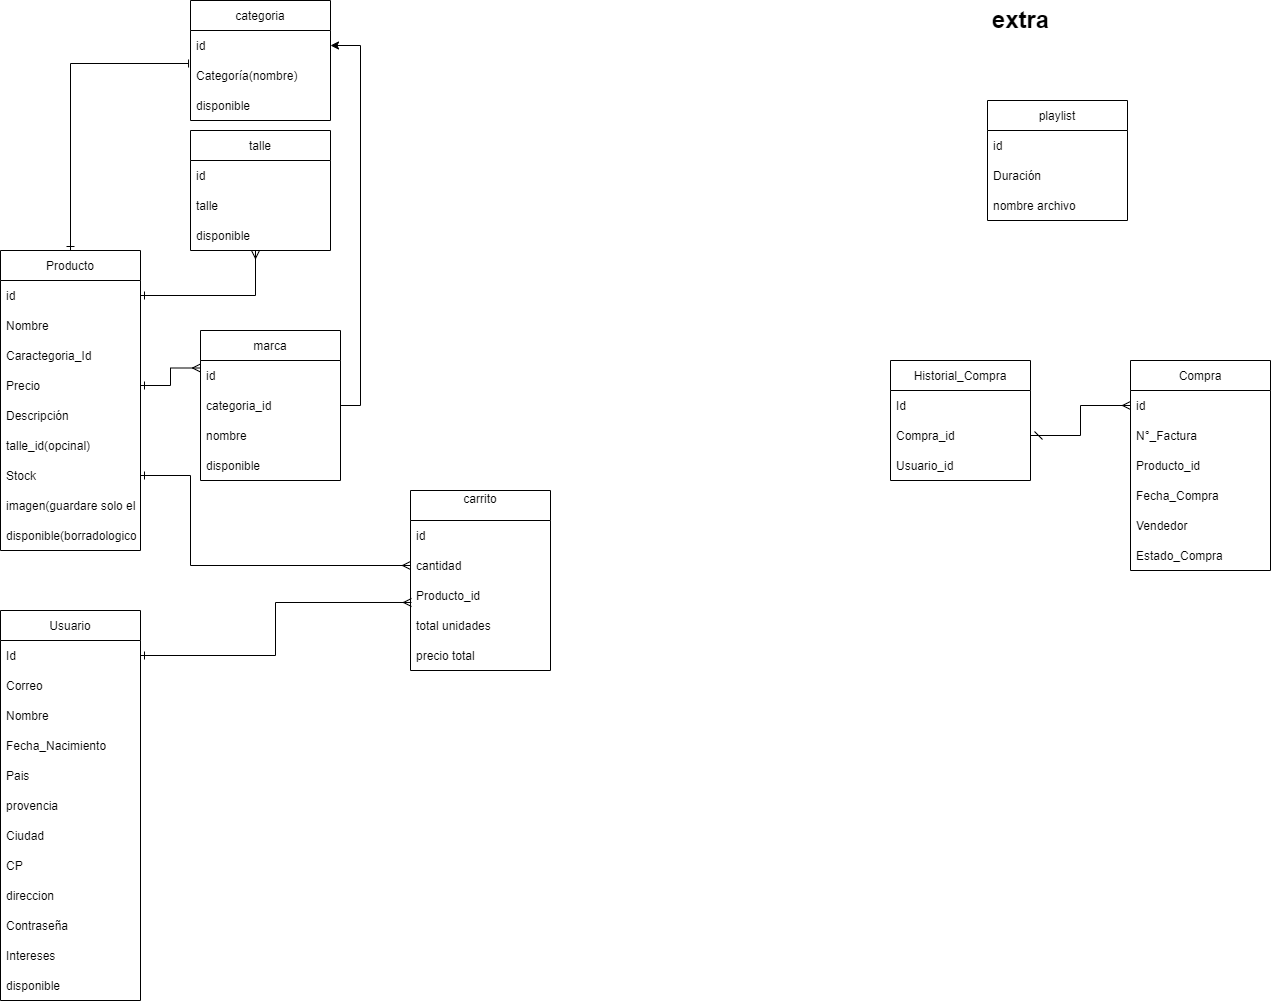

The diagram above was exported from draw.io. Its source (the exported page's mxGraphModel, read from the mxfile embedded in the PNG):
<mxGraphModel dx="1038" dy="579" grid="1" gridSize="10" guides="1" tooltips="1" connect="1" arrows="1" fold="1" page="1" pageScale="1" pageWidth="827" pageHeight="1169" math="0" shadow="0">
  <root>
    <mxCell id="0" />
    <mxCell id="1" parent="0" />
    <mxCell id="jaOAhf1vtUK2qocuKh-L-1" value="Producto" style="swimlane;fontStyle=0;childLayout=stackLayout;horizontal=1;startSize=30;horizontalStack=0;resizeParent=1;resizeParentMax=0;resizeLast=0;collapsible=1;marginBottom=0;" parent="1" vertex="1">
      <mxGeometry x="30" y="290" width="140" height="300" as="geometry">
        <mxRectangle x="340" y="140" width="90" height="30" as="alternateBounds" />
      </mxGeometry>
    </mxCell>
    <mxCell id="jaOAhf1vtUK2qocuKh-L-2" value="id" style="text;strokeColor=none;fillColor=none;align=left;verticalAlign=middle;spacingLeft=4;spacingRight=4;overflow=hidden;points=[[0,0.5],[1,0.5]];portConstraint=eastwest;rotatable=0;" parent="jaOAhf1vtUK2qocuKh-L-1" vertex="1">
      <mxGeometry y="30" width="140" height="30" as="geometry" />
    </mxCell>
    <mxCell id="jaOAhf1vtUK2qocuKh-L-3" value="Nombre" style="text;strokeColor=none;fillColor=none;align=left;verticalAlign=middle;spacingLeft=4;spacingRight=4;overflow=hidden;points=[[0,0.5],[1,0.5]];portConstraint=eastwest;rotatable=0;" parent="jaOAhf1vtUK2qocuKh-L-1" vertex="1">
      <mxGeometry y="60" width="140" height="30" as="geometry" />
    </mxCell>
    <mxCell id="jaOAhf1vtUK2qocuKh-L-4" value="Caractegoria_Id" style="text;strokeColor=none;fillColor=none;align=left;verticalAlign=middle;spacingLeft=4;spacingRight=4;overflow=hidden;points=[[0,0.5],[1,0.5]];portConstraint=eastwest;rotatable=0;" parent="jaOAhf1vtUK2qocuKh-L-1" vertex="1">
      <mxGeometry y="90" width="140" height="30" as="geometry" />
    </mxCell>
    <mxCell id="jaOAhf1vtUK2qocuKh-L-5" value="Precio" style="text;strokeColor=none;fillColor=none;align=left;verticalAlign=middle;spacingLeft=4;spacingRight=4;overflow=hidden;points=[[0,0.5],[1,0.5]];portConstraint=eastwest;rotatable=0;" parent="jaOAhf1vtUK2qocuKh-L-1" vertex="1">
      <mxGeometry y="120" width="140" height="30" as="geometry" />
    </mxCell>
    <mxCell id="jaOAhf1vtUK2qocuKh-L-6" value="Descripción" style="text;strokeColor=none;fillColor=none;align=left;verticalAlign=middle;spacingLeft=4;spacingRight=4;overflow=hidden;points=[[0,0.5],[1,0.5]];portConstraint=eastwest;rotatable=0;" parent="jaOAhf1vtUK2qocuKh-L-1" vertex="1">
      <mxGeometry y="150" width="140" height="30" as="geometry" />
    </mxCell>
    <mxCell id="jaOAhf1vtUK2qocuKh-L-120" value="talle_id(opcinal)" style="text;strokeColor=none;fillColor=none;align=left;verticalAlign=middle;spacingLeft=4;spacingRight=4;overflow=hidden;points=[[0,0.5],[1,0.5]];portConstraint=eastwest;rotatable=0;" parent="jaOAhf1vtUK2qocuKh-L-1" vertex="1">
      <mxGeometry y="180" width="140" height="30" as="geometry" />
    </mxCell>
    <mxCell id="jaOAhf1vtUK2qocuKh-L-7" value="Stock" style="text;strokeColor=none;fillColor=none;align=left;verticalAlign=middle;spacingLeft=4;spacingRight=4;overflow=hidden;points=[[0,0.5],[1,0.5]];portConstraint=eastwest;rotatable=0;" parent="jaOAhf1vtUK2qocuKh-L-1" vertex="1">
      <mxGeometry y="210" width="140" height="30" as="geometry" />
    </mxCell>
    <mxCell id="jaOAhf1vtUK2qocuKh-L-8" value="imagen(guardare solo el nombre)" style="text;strokeColor=none;fillColor=none;align=left;verticalAlign=middle;spacingLeft=4;spacingRight=4;overflow=hidden;points=[[0,0.5],[1,0.5]];portConstraint=eastwest;rotatable=0;" parent="jaOAhf1vtUK2qocuKh-L-1" vertex="1">
      <mxGeometry y="240" width="140" height="30" as="geometry" />
    </mxCell>
    <mxCell id="azfnV7VRCuOIfiMgyklh-1" value="disponible(borradologico)" style="text;strokeColor=none;fillColor=none;align=left;verticalAlign=middle;spacingLeft=4;spacingRight=4;overflow=hidden;points=[[0,0.5],[1,0.5]];portConstraint=eastwest;rotatable=0;" parent="jaOAhf1vtUK2qocuKh-L-1" vertex="1">
      <mxGeometry y="270" width="140" height="30" as="geometry" />
    </mxCell>
    <mxCell id="jaOAhf1vtUK2qocuKh-L-9" value="categoria" style="swimlane;fontStyle=0;childLayout=stackLayout;horizontal=1;startSize=30;horizontalStack=0;resizeParent=1;resizeParentMax=0;resizeLast=0;collapsible=1;marginBottom=0;" parent="1" vertex="1">
      <mxGeometry x="220" y="40" width="140" height="120" as="geometry" />
    </mxCell>
    <mxCell id="jaOAhf1vtUK2qocuKh-L-10" value="id" style="text;strokeColor=none;fillColor=none;align=left;verticalAlign=middle;spacingLeft=4;spacingRight=4;overflow=hidden;points=[[0,0.5],[1,0.5]];portConstraint=eastwest;rotatable=0;" parent="jaOAhf1vtUK2qocuKh-L-9" vertex="1">
      <mxGeometry y="30" width="140" height="30" as="geometry" />
    </mxCell>
    <mxCell id="jaOAhf1vtUK2qocuKh-L-12" value="Categoría(nombre)" style="text;strokeColor=none;fillColor=none;align=left;verticalAlign=middle;spacingLeft=4;spacingRight=4;overflow=hidden;points=[[0,0.5],[1,0.5]];portConstraint=eastwest;rotatable=0;" parent="jaOAhf1vtUK2qocuKh-L-9" vertex="1">
      <mxGeometry y="60" width="140" height="30" as="geometry" />
    </mxCell>
    <mxCell id="mfAtZGpAQHZD4ClhonVU-8" value="disponible" style="text;strokeColor=none;fillColor=none;align=left;verticalAlign=middle;spacingLeft=4;spacingRight=4;overflow=hidden;points=[[0,0.5],[1,0.5]];portConstraint=eastwest;rotatable=0;" parent="jaOAhf1vtUK2qocuKh-L-9" vertex="1">
      <mxGeometry y="90" width="140" height="30" as="geometry" />
    </mxCell>
    <mxCell id="jaOAhf1vtUK2qocuKh-L-23" value="talle" style="swimlane;fontStyle=0;childLayout=stackLayout;horizontal=1;startSize=30;horizontalStack=0;resizeParent=1;resizeParentMax=0;resizeLast=0;collapsible=1;marginBottom=0;" parent="1" vertex="1">
      <mxGeometry x="220" y="170" width="140" height="120" as="geometry" />
    </mxCell>
    <mxCell id="jaOAhf1vtUK2qocuKh-L-24" value="id" style="text;strokeColor=none;fillColor=none;align=left;verticalAlign=middle;spacingLeft=4;spacingRight=4;overflow=hidden;points=[[0,0.5],[1,0.5]];portConstraint=eastwest;rotatable=0;" parent="jaOAhf1vtUK2qocuKh-L-23" vertex="1">
      <mxGeometry y="30" width="140" height="30" as="geometry" />
    </mxCell>
    <mxCell id="jaOAhf1vtUK2qocuKh-L-25" value="talle" style="text;strokeColor=none;fillColor=none;align=left;verticalAlign=middle;spacingLeft=4;spacingRight=4;overflow=hidden;points=[[0,0.5],[1,0.5]];portConstraint=eastwest;rotatable=0;" parent="jaOAhf1vtUK2qocuKh-L-23" vertex="1">
      <mxGeometry y="60" width="140" height="30" as="geometry" />
    </mxCell>
    <mxCell id="mfAtZGpAQHZD4ClhonVU-7" value="disponible" style="text;strokeColor=none;fillColor=none;align=left;verticalAlign=middle;spacingLeft=4;spacingRight=4;overflow=hidden;points=[[0,0.5],[1,0.5]];portConstraint=eastwest;rotatable=0;" parent="jaOAhf1vtUK2qocuKh-L-23" vertex="1">
      <mxGeometry y="90" width="140" height="30" as="geometry" />
    </mxCell>
    <mxCell id="jaOAhf1vtUK2qocuKh-L-42" value="Usuario" style="swimlane;fontStyle=0;childLayout=stackLayout;horizontal=1;startSize=30;horizontalStack=0;resizeParent=1;resizeParentMax=0;resizeLast=0;collapsible=1;marginBottom=0;" parent="1" vertex="1">
      <mxGeometry x="30" y="650" width="140" height="390" as="geometry" />
    </mxCell>
    <mxCell id="jaOAhf1vtUK2qocuKh-L-43" value="Id" style="text;strokeColor=none;fillColor=none;align=left;verticalAlign=middle;spacingLeft=4;spacingRight=4;overflow=hidden;points=[[0,0.5],[1,0.5]];portConstraint=eastwest;rotatable=0;" parent="jaOAhf1vtUK2qocuKh-L-42" vertex="1">
      <mxGeometry y="30" width="140" height="30" as="geometry" />
    </mxCell>
    <mxCell id="jaOAhf1vtUK2qocuKh-L-45" value="Correo" style="text;strokeColor=none;fillColor=none;align=left;verticalAlign=middle;spacingLeft=4;spacingRight=4;overflow=hidden;points=[[0,0.5],[1,0.5]];portConstraint=eastwest;rotatable=0;" parent="jaOAhf1vtUK2qocuKh-L-42" vertex="1">
      <mxGeometry y="60" width="140" height="30" as="geometry" />
    </mxCell>
    <mxCell id="jaOAhf1vtUK2qocuKh-L-44" value="Nombre" style="text;strokeColor=none;fillColor=none;align=left;verticalAlign=middle;spacingLeft=4;spacingRight=4;overflow=hidden;points=[[0,0.5],[1,0.5]];portConstraint=eastwest;rotatable=0;" parent="jaOAhf1vtUK2qocuKh-L-42" vertex="1">
      <mxGeometry y="90" width="140" height="30" as="geometry" />
    </mxCell>
    <mxCell id="jaOAhf1vtUK2qocuKh-L-46" value="Fecha_Nacimiento" style="text;strokeColor=none;fillColor=none;align=left;verticalAlign=middle;spacingLeft=4;spacingRight=4;overflow=hidden;points=[[0,0.5],[1,0.5]];portConstraint=eastwest;rotatable=0;" parent="jaOAhf1vtUK2qocuKh-L-42" vertex="1">
      <mxGeometry y="120" width="140" height="30" as="geometry" />
    </mxCell>
    <mxCell id="mfAtZGpAQHZD4ClhonVU-1" value="Pais" style="text;strokeColor=none;fillColor=none;align=left;verticalAlign=middle;spacingLeft=4;spacingRight=4;overflow=hidden;points=[[0,0.5],[1,0.5]];portConstraint=eastwest;rotatable=0;" parent="jaOAhf1vtUK2qocuKh-L-42" vertex="1">
      <mxGeometry y="150" width="140" height="30" as="geometry" />
    </mxCell>
    <mxCell id="mfAtZGpAQHZD4ClhonVU-2" value="provencia" style="text;strokeColor=none;fillColor=none;align=left;verticalAlign=middle;spacingLeft=4;spacingRight=4;overflow=hidden;points=[[0,0.5],[1,0.5]];portConstraint=eastwest;rotatable=0;" parent="jaOAhf1vtUK2qocuKh-L-42" vertex="1">
      <mxGeometry y="180" width="140" height="30" as="geometry" />
    </mxCell>
    <mxCell id="mfAtZGpAQHZD4ClhonVU-3" value="Ciudad" style="text;strokeColor=none;fillColor=none;align=left;verticalAlign=middle;spacingLeft=4;spacingRight=4;overflow=hidden;points=[[0,0.5],[1,0.5]];portConstraint=eastwest;rotatable=0;" parent="jaOAhf1vtUK2qocuKh-L-42" vertex="1">
      <mxGeometry y="210" width="140" height="30" as="geometry" />
    </mxCell>
    <mxCell id="mfAtZGpAQHZD4ClhonVU-4" value="CP" style="text;strokeColor=none;fillColor=none;align=left;verticalAlign=middle;spacingLeft=4;spacingRight=4;overflow=hidden;points=[[0,0.5],[1,0.5]];portConstraint=eastwest;rotatable=0;" parent="jaOAhf1vtUK2qocuKh-L-42" vertex="1">
      <mxGeometry y="240" width="140" height="30" as="geometry" />
    </mxCell>
    <mxCell id="jaOAhf1vtUK2qocuKh-L-121" value="direccion " style="text;strokeColor=none;fillColor=none;align=left;verticalAlign=middle;spacingLeft=4;spacingRight=4;overflow=hidden;points=[[0,0.5],[1,0.5]];portConstraint=eastwest;rotatable=0;" parent="jaOAhf1vtUK2qocuKh-L-42" vertex="1">
      <mxGeometry y="270" width="140" height="30" as="geometry" />
    </mxCell>
    <mxCell id="jaOAhf1vtUK2qocuKh-L-47" value="Contraseña" style="text;strokeColor=none;fillColor=none;align=left;verticalAlign=middle;spacingLeft=4;spacingRight=4;overflow=hidden;points=[[0,0.5],[1,0.5]];portConstraint=eastwest;rotatable=0;" parent="jaOAhf1vtUK2qocuKh-L-42" vertex="1">
      <mxGeometry y="300" width="140" height="30" as="geometry" />
    </mxCell>
    <mxCell id="jaOAhf1vtUK2qocuKh-L-49" value="Intereses" style="text;strokeColor=none;fillColor=none;align=left;verticalAlign=middle;spacingLeft=4;spacingRight=4;overflow=hidden;points=[[0,0.5],[1,0.5]];portConstraint=eastwest;rotatable=0;" parent="jaOAhf1vtUK2qocuKh-L-42" vertex="1">
      <mxGeometry y="330" width="140" height="30" as="geometry" />
    </mxCell>
    <mxCell id="mfAtZGpAQHZD4ClhonVU-5" value="disponible" style="text;strokeColor=none;fillColor=none;align=left;verticalAlign=middle;spacingLeft=4;spacingRight=4;overflow=hidden;points=[[0,0.5],[1,0.5]];portConstraint=eastwest;rotatable=0;" parent="jaOAhf1vtUK2qocuKh-L-42" vertex="1">
      <mxGeometry y="360" width="140" height="30" as="geometry" />
    </mxCell>
    <mxCell id="jaOAhf1vtUK2qocuKh-L-56" value="Historial_Compra" style="swimlane;fontStyle=0;childLayout=stackLayout;horizontal=1;startSize=30;horizontalStack=0;resizeParent=1;resizeParentMax=0;resizeLast=0;collapsible=1;marginBottom=0;" parent="1" vertex="1">
      <mxGeometry x="920" y="400" width="140" height="120" as="geometry" />
    </mxCell>
    <mxCell id="jaOAhf1vtUK2qocuKh-L-57" value="Id" style="text;strokeColor=none;fillColor=none;align=left;verticalAlign=middle;spacingLeft=4;spacingRight=4;overflow=hidden;points=[[0,0.5],[1,0.5]];portConstraint=eastwest;rotatable=0;" parent="jaOAhf1vtUK2qocuKh-L-56" vertex="1">
      <mxGeometry y="30" width="140" height="30" as="geometry" />
    </mxCell>
    <mxCell id="jaOAhf1vtUK2qocuKh-L-58" value="Compra_id" style="text;strokeColor=none;fillColor=none;align=left;verticalAlign=middle;spacingLeft=4;spacingRight=4;overflow=hidden;points=[[0,0.5],[1,0.5]];portConstraint=eastwest;rotatable=0;" parent="jaOAhf1vtUK2qocuKh-L-56" vertex="1">
      <mxGeometry y="60" width="140" height="30" as="geometry" />
    </mxCell>
    <mxCell id="jaOAhf1vtUK2qocuKh-L-59" value="Usuario_id" style="text;strokeColor=none;fillColor=none;align=left;verticalAlign=middle;spacingLeft=4;spacingRight=4;overflow=hidden;points=[[0,0.5],[1,0.5]];portConstraint=eastwest;rotatable=0;" parent="jaOAhf1vtUK2qocuKh-L-56" vertex="1">
      <mxGeometry y="90" width="140" height="30" as="geometry" />
    </mxCell>
    <mxCell id="jaOAhf1vtUK2qocuKh-L-63" value="marca" style="swimlane;fontStyle=0;childLayout=stackLayout;horizontal=1;startSize=30;horizontalStack=0;resizeParent=1;resizeParentMax=0;resizeLast=0;collapsible=1;marginBottom=0;" parent="1" vertex="1">
      <mxGeometry x="230" y="370" width="140" height="150" as="geometry" />
    </mxCell>
    <mxCell id="jaOAhf1vtUK2qocuKh-L-64" value="id" style="text;strokeColor=none;fillColor=none;align=left;verticalAlign=middle;spacingLeft=4;spacingRight=4;overflow=hidden;points=[[0,0.5],[1,0.5]];portConstraint=eastwest;rotatable=0;" parent="jaOAhf1vtUK2qocuKh-L-63" vertex="1">
      <mxGeometry y="30" width="140" height="30" as="geometry" />
    </mxCell>
    <mxCell id="YODFBRGRksESQTjnZUzP-1" value="categoria_id" style="text;strokeColor=none;fillColor=none;align=left;verticalAlign=middle;spacingLeft=4;spacingRight=4;overflow=hidden;points=[[0,0.5],[1,0.5]];portConstraint=eastwest;rotatable=0;" parent="jaOAhf1vtUK2qocuKh-L-63" vertex="1">
      <mxGeometry y="60" width="140" height="30" as="geometry" />
    </mxCell>
    <mxCell id="jaOAhf1vtUK2qocuKh-L-65" value="nombre" style="text;strokeColor=none;fillColor=none;align=left;verticalAlign=middle;spacingLeft=4;spacingRight=4;overflow=hidden;points=[[0,0.5],[1,0.5]];portConstraint=eastwest;rotatable=0;" parent="jaOAhf1vtUK2qocuKh-L-63" vertex="1">
      <mxGeometry y="90" width="140" height="30" as="geometry" />
    </mxCell>
    <mxCell id="mfAtZGpAQHZD4ClhonVU-6" value="disponible" style="text;strokeColor=none;fillColor=none;align=left;verticalAlign=middle;spacingLeft=4;spacingRight=4;overflow=hidden;points=[[0,0.5],[1,0.5]];portConstraint=eastwest;rotatable=0;" parent="jaOAhf1vtUK2qocuKh-L-63" vertex="1">
      <mxGeometry y="120" width="140" height="30" as="geometry" />
    </mxCell>
    <mxCell id="jaOAhf1vtUK2qocuKh-L-71" style="edgeStyle=orthogonalEdgeStyle;rounded=0;orthogonalLoop=1;jettySize=auto;html=1;exitX=0.5;exitY=0;exitDx=0;exitDy=0;entryX=-0.014;entryY=0.1;entryDx=0;entryDy=0;entryPerimeter=0;startArrow=ERone;startFill=0;endArrow=baseDash;endFill=0;" parent="1" source="jaOAhf1vtUK2qocuKh-L-1" target="jaOAhf1vtUK2qocuKh-L-12" edge="1">
      <mxGeometry relative="1" as="geometry" />
    </mxCell>
    <mxCell id="jaOAhf1vtUK2qocuKh-L-72" value="playlist" style="swimlane;fontStyle=0;childLayout=stackLayout;horizontal=1;startSize=30;horizontalStack=0;resizeParent=1;resizeParentMax=0;resizeLast=0;collapsible=1;marginBottom=0;" parent="1" vertex="1">
      <mxGeometry x="1017" y="140" width="140" height="120" as="geometry" />
    </mxCell>
    <mxCell id="jaOAhf1vtUK2qocuKh-L-73" value="id" style="text;strokeColor=none;fillColor=none;align=left;verticalAlign=middle;spacingLeft=4;spacingRight=4;overflow=hidden;points=[[0,0.5],[1,0.5]];portConstraint=eastwest;rotatable=0;" parent="jaOAhf1vtUK2qocuKh-L-72" vertex="1">
      <mxGeometry y="30" width="140" height="30" as="geometry" />
    </mxCell>
    <mxCell id="jaOAhf1vtUK2qocuKh-L-74" value="Duración" style="text;strokeColor=none;fillColor=none;align=left;verticalAlign=middle;spacingLeft=4;spacingRight=4;overflow=hidden;points=[[0,0.5],[1,0.5]];portConstraint=eastwest;rotatable=0;" parent="jaOAhf1vtUK2qocuKh-L-72" vertex="1">
      <mxGeometry y="60" width="140" height="30" as="geometry" />
    </mxCell>
    <mxCell id="jaOAhf1vtUK2qocuKh-L-75" value="nombre archivo" style="text;strokeColor=none;fillColor=none;align=left;verticalAlign=middle;spacingLeft=4;spacingRight=4;overflow=hidden;points=[[0,0.5],[1,0.5]];portConstraint=eastwest;rotatable=0;" parent="jaOAhf1vtUK2qocuKh-L-72" vertex="1">
      <mxGeometry y="90" width="140" height="30" as="geometry" />
    </mxCell>
    <mxCell id="jaOAhf1vtUK2qocuKh-L-76" value="Compra" style="swimlane;fontStyle=0;childLayout=stackLayout;horizontal=1;startSize=30;horizontalStack=0;resizeParent=1;resizeParentMax=0;resizeLast=0;collapsible=1;marginBottom=0;" parent="1" vertex="1">
      <mxGeometry x="1160" y="400" width="140" height="210" as="geometry" />
    </mxCell>
    <mxCell id="jaOAhf1vtUK2qocuKh-L-77" value="id" style="text;strokeColor=none;fillColor=none;align=left;verticalAlign=middle;spacingLeft=4;spacingRight=4;overflow=hidden;points=[[0,0.5],[1,0.5]];portConstraint=eastwest;rotatable=0;" parent="jaOAhf1vtUK2qocuKh-L-76" vertex="1">
      <mxGeometry y="30" width="140" height="30" as="geometry" />
    </mxCell>
    <mxCell id="jaOAhf1vtUK2qocuKh-L-78" value="N°_Factura" style="text;strokeColor=none;fillColor=none;align=left;verticalAlign=middle;spacingLeft=4;spacingRight=4;overflow=hidden;points=[[0,0.5],[1,0.5]];portConstraint=eastwest;rotatable=0;" parent="jaOAhf1vtUK2qocuKh-L-76" vertex="1">
      <mxGeometry y="60" width="140" height="30" as="geometry" />
    </mxCell>
    <mxCell id="jaOAhf1vtUK2qocuKh-L-79" value="Producto_id" style="text;strokeColor=none;fillColor=none;align=left;verticalAlign=middle;spacingLeft=4;spacingRight=4;overflow=hidden;points=[[0,0.5],[1,0.5]];portConstraint=eastwest;rotatable=0;" parent="jaOAhf1vtUK2qocuKh-L-76" vertex="1">
      <mxGeometry y="90" width="140" height="30" as="geometry" />
    </mxCell>
    <mxCell id="jaOAhf1vtUK2qocuKh-L-80" value="Fecha_Compra" style="text;strokeColor=none;fillColor=none;align=left;verticalAlign=middle;spacingLeft=4;spacingRight=4;overflow=hidden;points=[[0,0.5],[1,0.5]];portConstraint=eastwest;rotatable=0;" parent="jaOAhf1vtUK2qocuKh-L-76" vertex="1">
      <mxGeometry y="120" width="140" height="30" as="geometry" />
    </mxCell>
    <mxCell id="jaOAhf1vtUK2qocuKh-L-81" value="Vendedor" style="text;strokeColor=none;fillColor=none;align=left;verticalAlign=middle;spacingLeft=4;spacingRight=4;overflow=hidden;points=[[0,0.5],[1,0.5]];portConstraint=eastwest;rotatable=0;" parent="jaOAhf1vtUK2qocuKh-L-76" vertex="1">
      <mxGeometry y="150" width="140" height="30" as="geometry" />
    </mxCell>
    <mxCell id="jaOAhf1vtUK2qocuKh-L-82" value="Estado_Compra" style="text;strokeColor=none;fillColor=none;align=left;verticalAlign=middle;spacingLeft=4;spacingRight=4;overflow=hidden;points=[[0,0.5],[1,0.5]];portConstraint=eastwest;rotatable=0;" parent="jaOAhf1vtUK2qocuKh-L-76" vertex="1">
      <mxGeometry y="180" width="140" height="30" as="geometry" />
    </mxCell>
    <mxCell id="jaOAhf1vtUK2qocuKh-L-84" style="edgeStyle=orthogonalEdgeStyle;rounded=0;orthogonalLoop=1;jettySize=auto;html=1;exitX=1;exitY=0.5;exitDx=0;exitDy=0;entryX=0;entryY=0.5;entryDx=0;entryDy=0;startArrow=dash;startFill=0;endArrow=ERmany;endFill=0;" parent="1" source="jaOAhf1vtUK2qocuKh-L-58" target="jaOAhf1vtUK2qocuKh-L-77" edge="1">
      <mxGeometry relative="1" as="geometry" />
    </mxCell>
    <mxCell id="jaOAhf1vtUK2qocuKh-L-107" value="carrito&#10;" style="swimlane;fontStyle=0;childLayout=stackLayout;horizontal=1;startSize=30;horizontalStack=0;resizeParent=1;resizeParentMax=0;resizeLast=0;collapsible=1;marginBottom=0;" parent="1" vertex="1">
      <mxGeometry x="440" y="530" width="140" height="180" as="geometry" />
    </mxCell>
    <mxCell id="jaOAhf1vtUK2qocuKh-L-108" value="id" style="text;strokeColor=none;fillColor=none;align=left;verticalAlign=middle;spacingLeft=4;spacingRight=4;overflow=hidden;points=[[0,0.5],[1,0.5]];portConstraint=eastwest;rotatable=0;" parent="jaOAhf1vtUK2qocuKh-L-107" vertex="1">
      <mxGeometry y="30" width="140" height="30" as="geometry" />
    </mxCell>
    <mxCell id="jaOAhf1vtUK2qocuKh-L-109" value="cantidad" style="text;strokeColor=none;fillColor=none;align=left;verticalAlign=middle;spacingLeft=4;spacingRight=4;overflow=hidden;points=[[0,0.5],[1,0.5]];portConstraint=eastwest;rotatable=0;" parent="jaOAhf1vtUK2qocuKh-L-107" vertex="1">
      <mxGeometry y="60" width="140" height="30" as="geometry" />
    </mxCell>
    <mxCell id="jaOAhf1vtUK2qocuKh-L-110" value="Producto_id" style="text;strokeColor=none;fillColor=none;align=left;verticalAlign=middle;spacingLeft=4;spacingRight=4;overflow=hidden;points=[[0,0.5],[1,0.5]];portConstraint=eastwest;rotatable=0;" parent="jaOAhf1vtUK2qocuKh-L-107" vertex="1">
      <mxGeometry y="90" width="140" height="30" as="geometry" />
    </mxCell>
    <mxCell id="jaOAhf1vtUK2qocuKh-L-113" value="total unidades" style="text;strokeColor=none;fillColor=none;align=left;verticalAlign=middle;spacingLeft=4;spacingRight=4;overflow=hidden;points=[[0,0.5],[1,0.5]];portConstraint=eastwest;rotatable=0;" parent="jaOAhf1vtUK2qocuKh-L-107" vertex="1">
      <mxGeometry y="120" width="140" height="30" as="geometry" />
    </mxCell>
    <mxCell id="jaOAhf1vtUK2qocuKh-L-114" value="precio total" style="text;strokeColor=none;fillColor=none;align=left;verticalAlign=middle;spacingLeft=4;spacingRight=4;overflow=hidden;points=[[0,0.5],[1,0.5]];portConstraint=eastwest;rotatable=0;" parent="jaOAhf1vtUK2qocuKh-L-107" vertex="1">
      <mxGeometry y="150" width="140" height="30" as="geometry" />
    </mxCell>
    <mxCell id="jaOAhf1vtUK2qocuKh-L-122" value="extra" style="text;strokeColor=none;fillColor=none;html=1;fontSize=24;fontStyle=1;verticalAlign=middle;align=center;" parent="1" vertex="1">
      <mxGeometry x="1000" y="40" width="100" height="40" as="geometry" />
    </mxCell>
    <mxCell id="jaOAhf1vtUK2qocuKh-L-123" style="edgeStyle=orthogonalEdgeStyle;rounded=0;orthogonalLoop=1;jettySize=auto;html=1;exitX=1;exitY=0.5;exitDx=0;exitDy=0;startArrow=ERone;startFill=0;endArrow=ERmany;endFill=0;" parent="1" source="jaOAhf1vtUK2qocuKh-L-2" edge="1">
      <mxGeometry relative="1" as="geometry">
        <mxPoint x="285" y="290" as="targetPoint" />
      </mxGeometry>
    </mxCell>
    <mxCell id="jaOAhf1vtUK2qocuKh-L-124" style="edgeStyle=orthogonalEdgeStyle;rounded=0;orthogonalLoop=1;jettySize=auto;html=1;exitX=1;exitY=0.5;exitDx=0;exitDy=0;entryX=0;entryY=0.25;entryDx=0;entryDy=0;startArrow=ERone;startFill=0;endArrow=ERmany;endFill=0;" parent="1" source="jaOAhf1vtUK2qocuKh-L-5" target="jaOAhf1vtUK2qocuKh-L-63" edge="1">
      <mxGeometry relative="1" as="geometry" />
    </mxCell>
    <mxCell id="jaOAhf1vtUK2qocuKh-L-125" style="edgeStyle=orthogonalEdgeStyle;rounded=0;orthogonalLoop=1;jettySize=auto;html=1;exitX=1;exitY=0.5;exitDx=0;exitDy=0;entryX=0.007;entryY=0.733;entryDx=0;entryDy=0;entryPerimeter=0;startArrow=ERone;startFill=0;endArrow=ERmany;endFill=0;" parent="1" source="jaOAhf1vtUK2qocuKh-L-43" target="jaOAhf1vtUK2qocuKh-L-110" edge="1">
      <mxGeometry relative="1" as="geometry">
        <mxPoint x="294.96000000000004" y="909" as="targetPoint" />
      </mxGeometry>
    </mxCell>
    <mxCell id="jaOAhf1vtUK2qocuKh-L-126" style="edgeStyle=orthogonalEdgeStyle;rounded=0;orthogonalLoop=1;jettySize=auto;html=1;exitX=1;exitY=0.5;exitDx=0;exitDy=0;entryX=0;entryY=0.5;entryDx=0;entryDy=0;startArrow=ERone;startFill=0;endArrow=ERmany;endFill=0;" parent="1" source="jaOAhf1vtUK2qocuKh-L-7" target="jaOAhf1vtUK2qocuKh-L-109" edge="1">
      <mxGeometry relative="1" as="geometry">
        <Array as="points">
          <mxPoint x="220" y="515" />
          <mxPoint x="220" y="605" />
        </Array>
      </mxGeometry>
    </mxCell>
    <mxCell id="YODFBRGRksESQTjnZUzP-2" style="edgeStyle=orthogonalEdgeStyle;rounded=0;orthogonalLoop=1;jettySize=auto;html=1;exitX=1;exitY=0.5;exitDx=0;exitDy=0;entryX=1;entryY=0.5;entryDx=0;entryDy=0;" parent="1" source="YODFBRGRksESQTjnZUzP-1" target="jaOAhf1vtUK2qocuKh-L-10" edge="1">
      <mxGeometry relative="1" as="geometry" />
    </mxCell>
  </root>
</mxGraphModel>